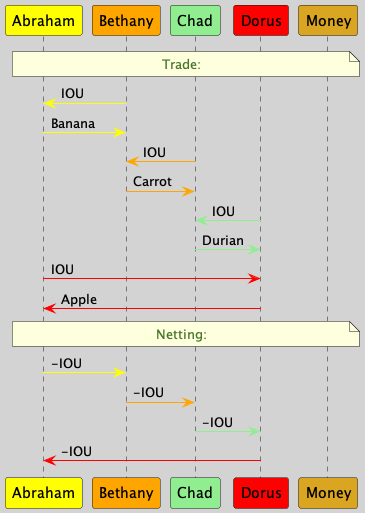

The diagram above was rendered by PlantUML. Its source (embedded in the PNG):
@startuml netting
skinparam BackgroundColor #lightgrey
participant "Abraham" as A #yellow
participant "Bethany" as B #orange
participant "Chad" as C #lightgreen
participant "Dorus" as D #red
participant "Money" as M #goldenrod
note across
  <color #48742c>Trade:</color>
end note
B -[#yellow]> A: IOU
A -[#yellow]> B: Banana
C -[#orange]> B: IOU
B -[#orange]> C: Carrot
D -[#lightgreen]> C: IOU
C -[#lightgreen]> D: Durian
A -[#red]> D: IOU
D -[#red]> A: Apple
note across
  <color #48742c>Netting:</color>
end note
A -[#yellow]> B: -IOU
B -[#orange]> C: -IOU
C -[#lightgreen]> D: -IOU
D -[#red]> A: -IOU
@enduml